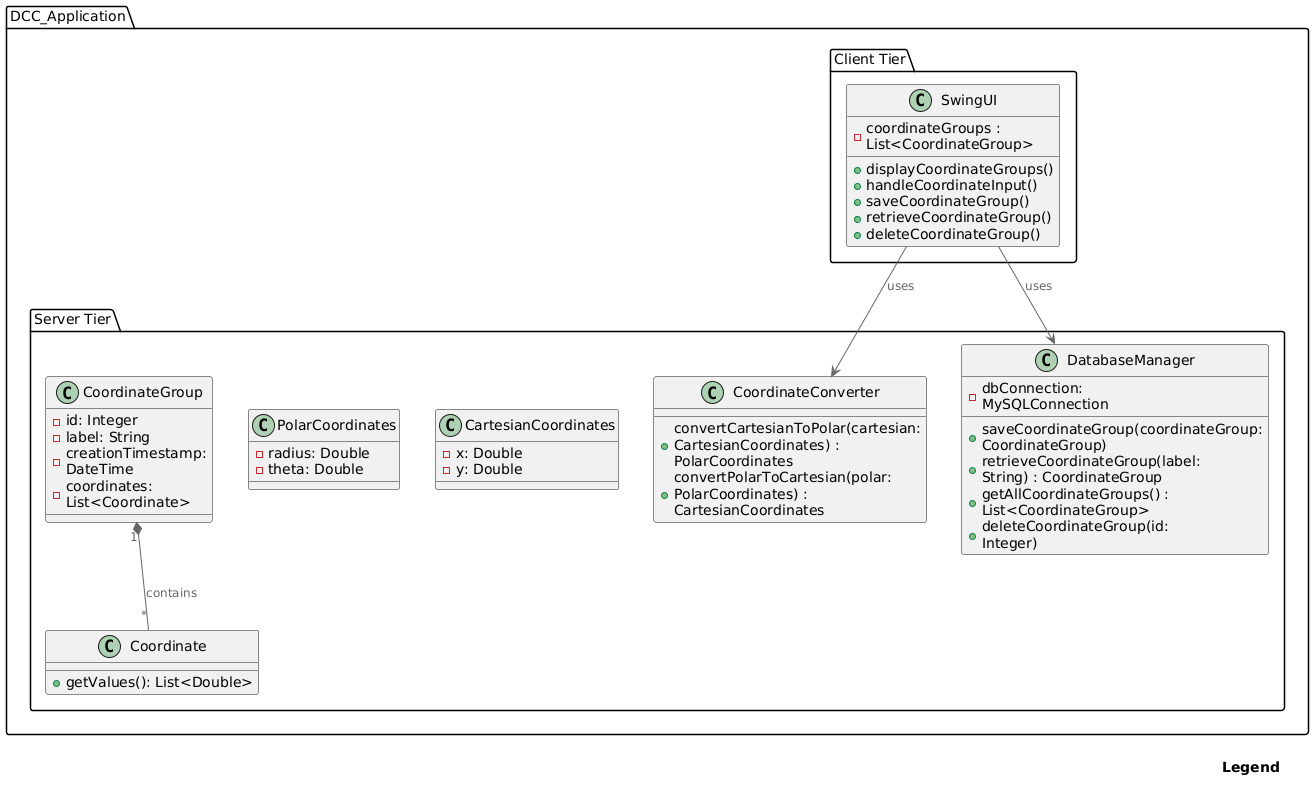

The diagram above was rendered by PlantUML. Its source (embedded in the PNG):
@startuml
!include <C4/C4_Context>

SHOW_LEGEND()

package DCC_Application {
  package "Client Tier" {
    class SwingUI {
      - coordinateGroups : List<CoordinateGroup>
      + displayCoordinateGroups()
      + handleCoordinateInput()
      + saveCoordinateGroup()
      + retrieveCoordinateGroup()
      + deleteCoordinateGroup()
    }
  }

  package "Server Tier" {
    class CoordinateConverter {
      + convertCartesianToPolar(cartesian: CartesianCoordinates) : PolarCoordinates
      + convertPolarToCartesian(polar: PolarCoordinates) : CartesianCoordinates
    }
    class DatabaseManager {
      - dbConnection: MySQLConnection
      + saveCoordinateGroup(coordinateGroup: CoordinateGroup)
      + retrieveCoordinateGroup(label: String) : CoordinateGroup
      + getAllCoordinateGroups() : List<CoordinateGroup>
      + deleteCoordinateGroup(id: Integer)
    }

  class CartesianCoordinates {
    - x: Double
    - y: Double
  }

  class PolarCoordinates {
    - radius: Double
    - theta: Double
  }

  class CoordinateGroup {
    - id: Integer
    - label: String
    - creationTimestamp: DateTime
    - coordinates: List<Coordinate>
  }

  class Coordinate {
    + getValues(): List<Double>
  }

  SwingUI --> CoordinateConverter : uses
  SwingUI --> DatabaseManager : uses
  CoordinateGroup "1" *-- "*" Coordinate : contains
}

@enduml